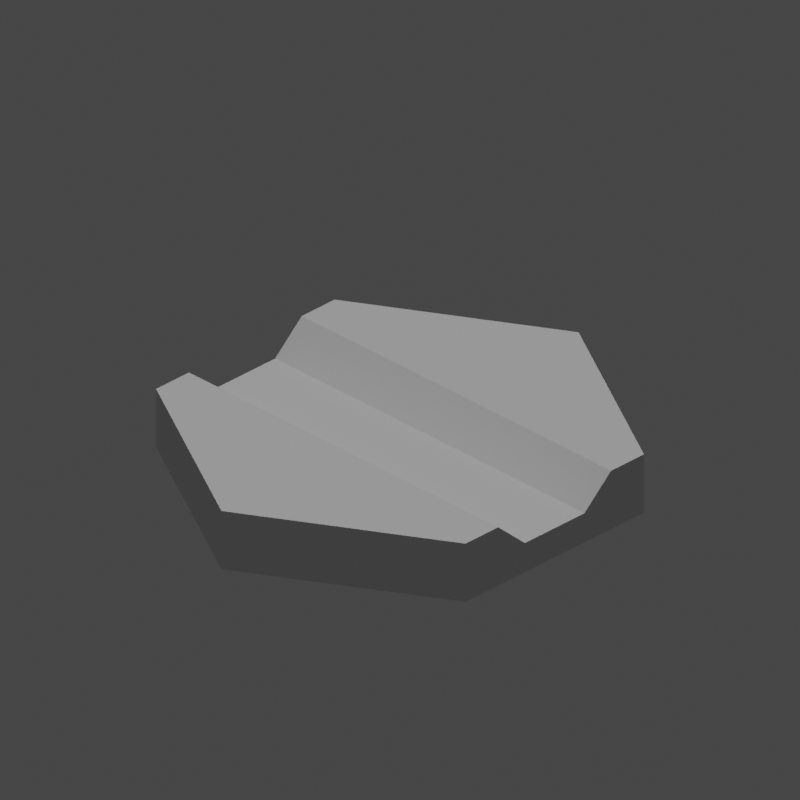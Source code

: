 # Source: HexagonCanalStraight.blend  (saved by Blender 2.83.19; exported with 4.5.12 LTS)
import bpy
from mathutils import Matrix  # noqa: F401  (used for matrix-valued properties, if any)

bpy.ops.wm.read_factory_settings(use_empty=True)
scene = bpy.context.scene
scene.name = 'Scene'

# ---- collections
col_collection = bpy.data.collections.new('Collection'); scene.collection.children.link(col_collection)

# ---- world
world_world = bpy.data.worlds.new('World'); scene.world = world_world
world_world.use_nodes = True; world_world.node_tree.nodes.clear()
_N = world_world.node_tree.nodes; _L = world_world.node_tree.links
n0 = _N.new('ShaderNodeOutputWorld'); n0.name = 'World Output'; n0.location = (300, 300)
n1 = _N.new('ShaderNodeBackground'); n1.name = 'Background'; n1.location = (10, 300)
n1.inputs[0].default_value = (0.05088, 0.05088, 0.05088, 1.0)
_L.new(n1.outputs[0], n0.inputs[0])
n0.is_active_output = True
world_world.color = (0.05088, 0.05088, 0.05088)
world_world.use_sun_shadow = False
world_world.sun_shadow_jitter_overblur = 0.0

# ---- cameras
cam_camera_006 = bpy.data.cameras.new('Camera.006')
cam_camera_006.type = 'ORTHO'
cam_camera_006.ortho_scale = 47.52
cam_camera_006.shift_y = 0.1

# ---- lights
light_sun_005 = bpy.data.lights.new('Sun.005', 'SUN')
light_sun_005.transmission_factor = 0.0
light_sun_005.energy = 1.0
light_sun_005.shadow_soft_size = 0.125
light_key_light = bpy.data.lights.new('key Light', 'SPOT')
light_key_light.transmission_factor = 0.0
light_key_light.shadow_soft_size = 0.25
light_key_light.shadow_maximum_resolution = 0.006
light_key_light.use_absolute_resolution = True

# ---- meshes
me_hexagoncanalstraight = bpy.data.meshes.new('HexagonCanalStraight')
me_hexagoncanalstraight.from_pydata([(-12.99, -7.5, 0.0), (0.0, -15.0, 4.0), (-12.99, -7.5, 4.0), (0.0, -15.0, 0.0), (12.99, 7.5, 0.0), (12.99, -7.5, 0.0), (0.0, 15.0, 0.0), (-12.99, 7.5, 0.0), (12.99, -7.5, 4.0), (-12.99, 7.5, 4.0), (0.0, 15.0, 4.0), (12.99, -4.739, 4.0), (-12.99, -4.739, 4.0), (12.99, 4.739, 4.0), (12.99, 7.5, 4.0), (-12.99, 4.739, 4.0), (-12.99, 2.5, 2.0), (-12.99, -2.5, 2.0), (12.99, 2.5, 2.0), (12.99, -2.5, 2.0)], [], [(0, 1, 2), (1, 0, 3), (3, 4, 5), (3, 6, 4), (0, 6, 3), (6, 0, 7), (3, 8, 1), (8, 3, 5), (6, 9, 10), (9, 6, 7), (11, 1, 8), (12, 1, 11), (1, 12, 2), (10, 13, 14), (15, 10, 9), (10, 15, 13), (7, 15, 9), (7, 16, 15), (7, 17, 16), (0, 17, 7), (0, 12, 17), (12, 0, 2), (4, 10, 14), (10, 4, 6), (13, 4, 14), (18, 4, 13), (19, 4, 18), (5, 11, 8), (19, 5, 4), (11, 5, 19), (17, 11, 19), (11, 17, 12), (15, 18, 13), (18, 15, 16), (16, 19, 18), (19, 16, 17)])
me_hexagoncanalstraight.use_remesh_fix_poles = True
me_hexagoncanalstraight.use_remesh_preserve_attributes = False
me_hexagoncanalstraight.use_mirror_vertex_groups = False
me_hexagoncanalstraight.update()

# ---- objects
ob_hexagoncanalstraight = bpy.data.objects.new('HexagonCanalStraight', me_hexagoncanalstraight)
ob_isocam = bpy.data.objects.new('IsoCam', cam_camera_006)
ob_sun = bpy.data.objects.new('Sun', light_sun_005)
ob_spot = bpy.data.objects.new('Spot', light_key_light)

# ---- transforms, parenting, visibility, modifiers, constraints
ob_hexagoncanalstraight.location = (0.0, 0.0, 0.0)
ob_hexagoncanalstraight.lineart.crease_threshold = 0.0
ob_isocam.location = (30.61, -30.61, 25.0)
ob_isocam.rotation_euler = (1.047, 0.0, 0.7854)
ob_isocam.lineart.crease_threshold = 0.0
ob_sun.location = (5.0, 2.0, 16.0)
ob_sun.lineart.crease_threshold = 0.0
ob_spot.location = (-7.0, -5.0, 16.0)
ob_spot.rotation_euler = (1.223, -0.96, 0.0)
ob_spot.lineart.crease_threshold = 0.0

# ---- collection membership
col_collection.objects.link(ob_hexagoncanalstraight)
col_collection.objects.link(ob_isocam)
col_collection.objects.link(ob_sun)
col_collection.objects.link(ob_spot)

# ---- scene / render settings (as saved in the file)
scene.camera = ob_isocam
scene.frame_start = 1; scene.frame_end = 250; scene.frame_set(1)
scene.render.engine = 'BLENDER_EEVEE_NEXT'
scene.render.resolution_x = 512
scene.render.resolution_y = 512
scene.cycles.use_denoising = False
scene.cycles.samples = 128
scene.cycles.sampling_pattern = 'TABULATED_SOBOL'
scene.cycles.use_adaptive_sampling = False
scene.cycles.use_light_tree = False
scene.view_settings.view_transform = 'Filmic'
bpy.context.view_layer.update()

